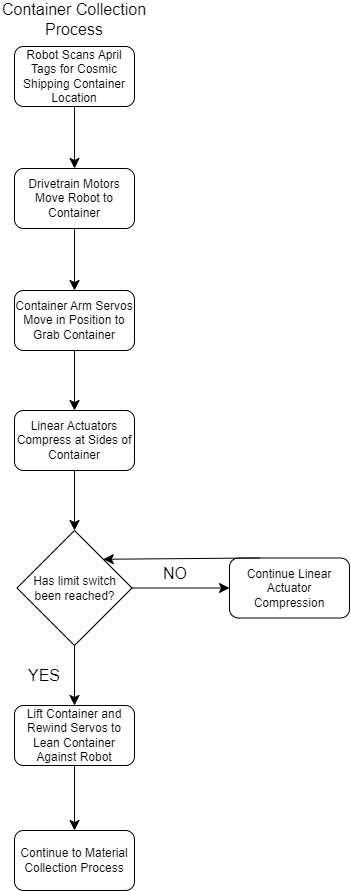

The diagram above was exported from draw.io. Its source (the exported page's mxGraphModel, read from the mxfile embedded in the PNG):
<mxGraphModel dx="2228" dy="880" grid="0" gridSize="10" guides="1" tooltips="1" connect="1" arrows="1" fold="1" page="0" pageScale="1" pageWidth="850" pageHeight="1100" math="0" shadow="0">
  <root>
    <mxCell id="0" />
    <mxCell id="1" parent="0" />
    <mxCell id="aZamZ9j_s2djL5R-8vHf-1" value="Robot Scans April Tags for Cosmic Shipping Container Location" style="rounded=1;whiteSpace=wrap;html=1;" vertex="1" parent="1">
      <mxGeometry x="-339" y="55" width="120" height="60" as="geometry" />
    </mxCell>
    <mxCell id="aZamZ9j_s2djL5R-8vHf-2" value="Container Collection Process" style="text;html=1;align=center;verticalAlign=middle;whiteSpace=wrap;rounded=0;fontSize=16;" vertex="1" parent="1">
      <mxGeometry x="-354" y="13" width="150" height="30" as="geometry" />
    </mxCell>
    <mxCell id="aZamZ9j_s2djL5R-8vHf-3" value="Drivetrain Motors Move Robot to Container" style="rounded=1;whiteSpace=wrap;html=1;" vertex="1" parent="1">
      <mxGeometry x="-339" y="177" width="120" height="60" as="geometry" />
    </mxCell>
    <mxCell id="aZamZ9j_s2djL5R-8vHf-4" value="" style="endArrow=classic;html=1;rounded=0;fontSize=12;startSize=8;endSize=8;curved=1;exitX=0.5;exitY=1;exitDx=0;exitDy=0;entryX=0.5;entryY=0;entryDx=0;entryDy=0;" edge="1" parent="1" source="aZamZ9j_s2djL5R-8vHf-1" target="aZamZ9j_s2djL5R-8vHf-3">
      <mxGeometry width="50" height="50" relative="1" as="geometry">
        <mxPoint x="-162" y="173" as="sourcePoint" />
        <mxPoint x="-112" y="123" as="targetPoint" />
      </mxGeometry>
    </mxCell>
    <mxCell id="aZamZ9j_s2djL5R-8vHf-5" value="Container Arm Servos Move in Position to Grab Container" style="rounded=1;whiteSpace=wrap;html=1;" vertex="1" parent="1">
      <mxGeometry x="-339" y="299" width="120" height="60" as="geometry" />
    </mxCell>
    <mxCell id="aZamZ9j_s2djL5R-8vHf-6" value="Linear Actuators Compress at Sides of Container" style="rounded=1;whiteSpace=wrap;html=1;" vertex="1" parent="1">
      <mxGeometry x="-339" y="419" width="120" height="60" as="geometry" />
    </mxCell>
    <mxCell id="aZamZ9j_s2djL5R-8vHf-7" value="Has limit switch&lt;div&gt;been reached?&lt;/div&gt;" style="rhombus;whiteSpace=wrap;html=1;" vertex="1" parent="1">
      <mxGeometry x="-336.5" y="539" width="115" height="115" as="geometry" />
    </mxCell>
    <mxCell id="aZamZ9j_s2djL5R-8vHf-8" value="Lift Container and Rewind Servos to Lean Container Against Robot" style="rounded=1;whiteSpace=wrap;html=1;" vertex="1" parent="1">
      <mxGeometry x="-339" y="714" width="120" height="60" as="geometry" />
    </mxCell>
    <mxCell id="aZamZ9j_s2djL5R-8vHf-9" value="" style="endArrow=classic;html=1;rounded=0;fontSize=12;startSize=8;endSize=8;curved=1;exitX=0.5;exitY=1;exitDx=0;exitDy=0;entryX=0.5;entryY=0;entryDx=0;entryDy=0;" edge="1" parent="1" source="aZamZ9j_s2djL5R-8vHf-7" target="aZamZ9j_s2djL5R-8vHf-8">
      <mxGeometry width="50" height="50" relative="1" as="geometry">
        <mxPoint x="-142" y="509" as="sourcePoint" />
        <mxPoint x="-92" y="459" as="targetPoint" />
      </mxGeometry>
    </mxCell>
    <mxCell id="aZamZ9j_s2djL5R-8vHf-10" value="" style="endArrow=classic;html=1;rounded=0;fontSize=12;startSize=8;endSize=8;curved=1;exitX=1;exitY=0.5;exitDx=0;exitDy=0;entryX=0;entryY=0.5;entryDx=0;entryDy=0;" edge="1" parent="1" source="aZamZ9j_s2djL5R-8vHf-7" target="aZamZ9j_s2djL5R-8vHf-11">
      <mxGeometry width="50" height="50" relative="1" as="geometry">
        <mxPoint x="-142" y="509" as="sourcePoint" />
        <mxPoint x="-123" y="597" as="targetPoint" />
      </mxGeometry>
    </mxCell>
    <mxCell id="aZamZ9j_s2djL5R-8vHf-11" value="Continue Linear Actuator Compression" style="rounded=1;whiteSpace=wrap;html=1;" vertex="1" parent="1">
      <mxGeometry x="-124" y="566.5" width="120" height="60" as="geometry" />
    </mxCell>
    <mxCell id="aZamZ9j_s2djL5R-8vHf-12" value="YES" style="text;html=1;align=center;verticalAlign=middle;whiteSpace=wrap;rounded=0;fontSize=16;" vertex="1" parent="1">
      <mxGeometry x="-339" y="669" width="60" height="30" as="geometry" />
    </mxCell>
    <mxCell id="aZamZ9j_s2djL5R-8vHf-13" value="NO" style="text;html=1;align=center;verticalAlign=middle;whiteSpace=wrap;rounded=0;fontSize=16;" vertex="1" parent="1">
      <mxGeometry x="-208" y="566.5" width="60" height="30" as="geometry" />
    </mxCell>
    <mxCell id="aZamZ9j_s2djL5R-8vHf-14" value="" style="endArrow=classic;html=1;rounded=0;fontSize=12;startSize=8;endSize=8;curved=1;entryX=1;entryY=0;entryDx=0;entryDy=0;exitX=0.25;exitY=0;exitDx=0;exitDy=0;" edge="1" parent="1" source="aZamZ9j_s2djL5R-8vHf-11" target="aZamZ9j_s2djL5R-8vHf-7">
      <mxGeometry width="50" height="50" relative="1" as="geometry">
        <mxPoint x="-142" y="620" as="sourcePoint" />
        <mxPoint x="-92" y="570" as="targetPoint" />
      </mxGeometry>
    </mxCell>
    <mxCell id="aZamZ9j_s2djL5R-8vHf-15" value="Continue to Material Collection Process" style="rounded=1;whiteSpace=wrap;html=1;" vertex="1" parent="1">
      <mxGeometry x="-339" y="839" width="120" height="60" as="geometry" />
    </mxCell>
    <mxCell id="aZamZ9j_s2djL5R-8vHf-16" value="" style="endArrow=classic;html=1;rounded=0;fontSize=12;startSize=8;endSize=8;curved=1;exitX=0.5;exitY=1;exitDx=0;exitDy=0;entryX=0.5;entryY=0;entryDx=0;entryDy=0;" edge="1" parent="1" source="aZamZ9j_s2djL5R-8vHf-8" target="aZamZ9j_s2djL5R-8vHf-15">
      <mxGeometry width="50" height="50" relative="1" as="geometry">
        <mxPoint x="22" y="530" as="sourcePoint" />
        <mxPoint x="72" y="480" as="targetPoint" />
      </mxGeometry>
    </mxCell>
    <mxCell id="aZamZ9j_s2djL5R-8vHf-17" value="" style="endArrow=classic;html=1;rounded=0;fontSize=12;startSize=8;endSize=8;curved=1;exitX=0.5;exitY=1;exitDx=0;exitDy=0;entryX=0.5;entryY=0;entryDx=0;entryDy=0;" edge="1" parent="1" source="aZamZ9j_s2djL5R-8vHf-6" target="aZamZ9j_s2djL5R-8vHf-7">
      <mxGeometry width="50" height="50" relative="1" as="geometry">
        <mxPoint x="22" y="530" as="sourcePoint" />
        <mxPoint x="72" y="480" as="targetPoint" />
      </mxGeometry>
    </mxCell>
    <mxCell id="aZamZ9j_s2djL5R-8vHf-18" value="" style="endArrow=classic;html=1;rounded=0;fontSize=12;startSize=8;endSize=8;curved=1;exitX=0.5;exitY=1;exitDx=0;exitDy=0;entryX=0.5;entryY=0;entryDx=0;entryDy=0;" edge="1" parent="1" source="aZamZ9j_s2djL5R-8vHf-5" target="aZamZ9j_s2djL5R-8vHf-6">
      <mxGeometry width="50" height="50" relative="1" as="geometry">
        <mxPoint x="22" y="530" as="sourcePoint" />
        <mxPoint x="72" y="480" as="targetPoint" />
      </mxGeometry>
    </mxCell>
    <mxCell id="aZamZ9j_s2djL5R-8vHf-19" value="" style="endArrow=classic;html=1;rounded=0;fontSize=12;startSize=8;endSize=8;curved=1;exitX=0.5;exitY=1;exitDx=0;exitDy=0;entryX=0.5;entryY=0;entryDx=0;entryDy=0;" edge="1" parent="1" source="aZamZ9j_s2djL5R-8vHf-3" target="aZamZ9j_s2djL5R-8vHf-5">
      <mxGeometry width="50" height="50" relative="1" as="geometry">
        <mxPoint x="22" y="530" as="sourcePoint" />
        <mxPoint x="72" y="480" as="targetPoint" />
      </mxGeometry>
    </mxCell>
  </root>
</mxGraphModel>